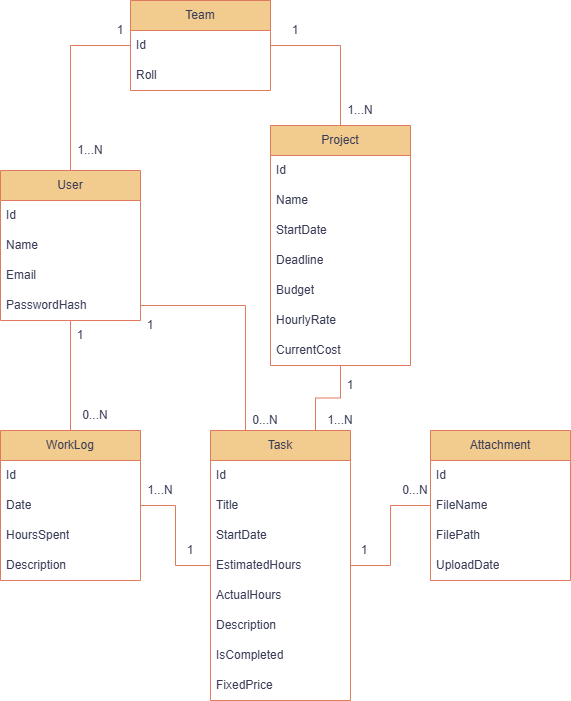

The diagram above was exported from draw.io. Its source (the exported page's mxGraphModel, read from the mxfile embedded in the PNG):
<mxGraphModel dx="1222" dy="1200" grid="1" gridSize="10" guides="1" tooltips="1" connect="1" arrows="1" fold="1" page="0" pageScale="1" pageWidth="827" pageHeight="1169" background="#FFFFFF" math="0" shadow="0">
  <root>
    <mxCell id="0" />
    <mxCell id="1" parent="0" />
    <mxCell id="lB132-_lPVzb5Zd9TTLe-55" edge="1" parent="1" source="lB132-_lPVzb5Zd9TTLe-8" style="edgeStyle=orthogonalEdgeStyle;rounded=0;orthogonalLoop=1;jettySize=auto;html=1;entryX=0.5;entryY=0;entryDx=0;entryDy=0;endArrow=none;endFill=0;labelBackgroundColor=none;fontColor=default;strokeColor=#E07A5F;" target="lB132-_lPVzb5Zd9TTLe-33">
      <mxGeometry relative="1" as="geometry">
        <mxPoint x="120" y="309.9999999999999" as="targetPoint" />
      </mxGeometry>
    </mxCell>
    <mxCell id="lB132-_lPVzb5Zd9TTLe-88" edge="1" parent="1" source="lB132-_lPVzb5Zd9TTLe-8" style="edgeStyle=orthogonalEdgeStyle;rounded=0;orthogonalLoop=1;jettySize=auto;html=1;entryX=0;entryY=0.5;entryDx=0;entryDy=0;endArrow=none;endFill=0;labelBackgroundColor=none;fontColor=default;strokeColor=#E07A5F;" target="lB132-_lPVzb5Zd9TTLe-80">
      <mxGeometry relative="1" as="geometry" />
    </mxCell>
    <mxCell id="lB132-_lPVzb5Zd9TTLe-8" parent="1" style="swimlane;fontStyle=0;childLayout=stackLayout;horizontal=1;startSize=30;horizontalStack=0;resizeParent=1;resizeParentMax=0;resizeLast=0;collapsible=1;marginBottom=0;whiteSpace=wrap;html=1;labelBackgroundColor=none;rounded=0;fillColor=#F2CC8F;strokeColor=#E07A5F;fontColor=#393C56;" value="User" vertex="1">
      <mxGeometry height="150" width="140" x="40" y="100" as="geometry">
        <mxRectangle height="30" width="70" x="40" y="100" as="alternateBounds" />
      </mxGeometry>
    </mxCell>
    <mxCell id="lB132-_lPVzb5Zd9TTLe-9" parent="lB132-_lPVzb5Zd9TTLe-8" style="text;strokeColor=none;fillColor=none;align=left;verticalAlign=middle;spacingLeft=4;spacingRight=4;overflow=hidden;points=[[0,0.5],[1,0.5]];portConstraint=eastwest;rotatable=0;whiteSpace=wrap;html=1;labelBackgroundColor=none;rounded=0;fontColor=#393C56;" value="Id" vertex="1">
      <mxGeometry height="30" width="140" y="30" as="geometry" />
    </mxCell>
    <mxCell id="lB132-_lPVzb5Zd9TTLe-10" parent="lB132-_lPVzb5Zd9TTLe-8" style="text;strokeColor=none;fillColor=none;align=left;verticalAlign=middle;spacingLeft=4;spacingRight=4;overflow=hidden;points=[[0,0.5],[1,0.5]];portConstraint=eastwest;rotatable=0;whiteSpace=wrap;html=1;labelBackgroundColor=none;rounded=0;fontColor=#393C56;" value="Name" vertex="1">
      <mxGeometry height="30" width="140" y="60" as="geometry" />
    </mxCell>
    <mxCell id="lB132-_lPVzb5Zd9TTLe-11" parent="lB132-_lPVzb5Zd9TTLe-8" style="text;strokeColor=none;fillColor=none;align=left;verticalAlign=middle;spacingLeft=4;spacingRight=4;overflow=hidden;points=[[0,0.5],[1,0.5]];portConstraint=eastwest;rotatable=0;whiteSpace=wrap;html=1;labelBackgroundColor=none;rounded=0;fontColor=#393C56;" value="Email" vertex="1">
      <mxGeometry height="30" width="140" y="90" as="geometry" />
    </mxCell>
    <mxCell id="lB132-_lPVzb5Zd9TTLe-14" parent="lB132-_lPVzb5Zd9TTLe-8" style="text;strokeColor=none;fillColor=none;align=left;verticalAlign=middle;spacingLeft=4;spacingRight=4;overflow=hidden;points=[[0,0.5],[1,0.5]];portConstraint=eastwest;rotatable=0;whiteSpace=wrap;html=1;labelBackgroundColor=none;rounded=0;fontColor=#393C56;" value="PasswordHash" vertex="1">
      <mxGeometry height="30" width="140" y="120" as="geometry" />
    </mxCell>
    <mxCell id="lB132-_lPVzb5Zd9TTLe-63" edge="1" parent="1" source="lB132-_lPVzb5Zd9TTLe-15" style="edgeStyle=orthogonalEdgeStyle;rounded=0;orthogonalLoop=1;jettySize=auto;html=1;entryX=0.75;entryY=0;entryDx=0;entryDy=0;endArrow=none;endFill=0;labelBackgroundColor=none;fontColor=default;strokeColor=#E07A5F;" target="lB132-_lPVzb5Zd9TTLe-23">
      <mxGeometry relative="1" as="geometry" />
    </mxCell>
    <mxCell id="lB132-_lPVzb5Zd9TTLe-89" edge="1" parent="1" source="lB132-_lPVzb5Zd9TTLe-15" style="edgeStyle=orthogonalEdgeStyle;rounded=0;orthogonalLoop=1;jettySize=auto;html=1;entryX=1;entryY=0.5;entryDx=0;entryDy=0;endArrow=none;endFill=0;labelBackgroundColor=none;fontColor=default;strokeColor=#E07A5F;" target="lB132-_lPVzb5Zd9TTLe-81">
      <mxGeometry relative="1" as="geometry" />
    </mxCell>
    <mxCell id="lB132-_lPVzb5Zd9TTLe-15" parent="1" style="swimlane;fontStyle=0;childLayout=stackLayout;horizontal=1;startSize=30;horizontalStack=0;resizeParent=1;resizeParentMax=0;resizeLast=0;collapsible=1;marginBottom=0;whiteSpace=wrap;html=1;labelBackgroundColor=none;rounded=0;fillColor=#F2CC8F;strokeColor=#E07A5F;fontColor=#393C56;" value="Project" vertex="1">
      <mxGeometry height="240" width="140" x="310" y="55" as="geometry" />
    </mxCell>
    <mxCell id="lB132-_lPVzb5Zd9TTLe-16" parent="lB132-_lPVzb5Zd9TTLe-15" style="text;strokeColor=none;fillColor=none;align=left;verticalAlign=middle;spacingLeft=4;spacingRight=4;overflow=hidden;points=[[0,0.5],[1,0.5]];portConstraint=eastwest;rotatable=0;whiteSpace=wrap;html=1;labelBackgroundColor=none;rounded=0;fontColor=#393C56;" value="Id" vertex="1">
      <mxGeometry height="30" width="140" y="30" as="geometry" />
    </mxCell>
    <mxCell id="lB132-_lPVzb5Zd9TTLe-17" parent="lB132-_lPVzb5Zd9TTLe-15" style="text;strokeColor=none;fillColor=none;align=left;verticalAlign=middle;spacingLeft=4;spacingRight=4;overflow=hidden;points=[[0,0.5],[1,0.5]];portConstraint=eastwest;rotatable=0;whiteSpace=wrap;html=1;labelBackgroundColor=none;rounded=0;fontColor=#393C56;" value="Name" vertex="1">
      <mxGeometry height="30" width="140" y="60" as="geometry" />
    </mxCell>
    <mxCell id="lB132-_lPVzb5Zd9TTLe-18" parent="lB132-_lPVzb5Zd9TTLe-15" style="text;strokeColor=none;fillColor=none;align=left;verticalAlign=middle;spacingLeft=4;spacingRight=4;overflow=hidden;points=[[0,0.5],[1,0.5]];portConstraint=eastwest;rotatable=0;whiteSpace=wrap;html=1;labelBackgroundColor=none;rounded=0;fontColor=#393C56;" value="StartDate" vertex="1">
      <mxGeometry height="30" width="140" y="90" as="geometry" />
    </mxCell>
    <mxCell id="lB132-_lPVzb5Zd9TTLe-19" parent="lB132-_lPVzb5Zd9TTLe-15" style="text;strokeColor=none;fillColor=none;align=left;verticalAlign=middle;spacingLeft=4;spacingRight=4;overflow=hidden;points=[[0,0.5],[1,0.5]];portConstraint=eastwest;rotatable=0;whiteSpace=wrap;html=1;labelBackgroundColor=none;rounded=0;fontColor=#393C56;" value="Deadline" vertex="1">
      <mxGeometry height="30" width="140" y="120" as="geometry" />
    </mxCell>
    <mxCell id="lB132-_lPVzb5Zd9TTLe-20" parent="lB132-_lPVzb5Zd9TTLe-15" style="text;strokeColor=none;fillColor=none;align=left;verticalAlign=middle;spacingLeft=4;spacingRight=4;overflow=hidden;points=[[0,0.5],[1,0.5]];portConstraint=eastwest;rotatable=0;whiteSpace=wrap;html=1;labelBackgroundColor=none;rounded=0;fontColor=#393C56;" value="Budget" vertex="1">
      <mxGeometry height="30" width="140" y="150" as="geometry" />
    </mxCell>
    <mxCell id="lB132-_lPVzb5Zd9TTLe-21" parent="lB132-_lPVzb5Zd9TTLe-15" style="text;strokeColor=none;fillColor=none;align=left;verticalAlign=middle;spacingLeft=4;spacingRight=4;overflow=hidden;points=[[0,0.5],[1,0.5]];portConstraint=eastwest;rotatable=0;whiteSpace=wrap;html=1;labelBackgroundColor=none;rounded=0;fontColor=#393C56;" value="HourlyRate" vertex="1">
      <mxGeometry height="30" width="140" y="180" as="geometry" />
    </mxCell>
    <mxCell id="lB132-_lPVzb5Zd9TTLe-32" parent="lB132-_lPVzb5Zd9TTLe-15" style="text;strokeColor=none;fillColor=none;align=left;verticalAlign=middle;spacingLeft=4;spacingRight=4;overflow=hidden;points=[[0,0.5],[1,0.5]];portConstraint=eastwest;rotatable=0;whiteSpace=wrap;html=1;labelBackgroundColor=none;rounded=0;fontColor=#393C56;" value="CurrentCost" vertex="1">
      <mxGeometry height="30" width="140" y="210" as="geometry" />
    </mxCell>
    <mxCell id="lB132-_lPVzb5Zd9TTLe-71" edge="1" parent="1" source="lB132-_lPVzb5Zd9TTLe-23" style="edgeStyle=orthogonalEdgeStyle;rounded=0;orthogonalLoop=1;jettySize=auto;html=1;entryX=0;entryY=0.5;entryDx=0;entryDy=0;endArrow=none;endFill=0;labelBackgroundColor=none;fontColor=default;strokeColor=#E07A5F;" target="lB132-_lPVzb5Zd9TTLe-44">
      <mxGeometry relative="1" as="geometry" />
    </mxCell>
    <mxCell id="lB132-_lPVzb5Zd9TTLe-23" parent="1" style="swimlane;fontStyle=0;childLayout=stackLayout;horizontal=1;startSize=30;horizontalStack=0;resizeParent=1;resizeParentMax=0;resizeLast=0;collapsible=1;marginBottom=0;whiteSpace=wrap;html=1;labelBackgroundColor=none;rounded=0;fillColor=#F2CC8F;strokeColor=#E07A5F;fontColor=#393C56;" value="Task" vertex="1">
      <mxGeometry height="270" width="140" x="250" y="360" as="geometry" />
    </mxCell>
    <mxCell id="lB132-_lPVzb5Zd9TTLe-24" parent="lB132-_lPVzb5Zd9TTLe-23" style="text;strokeColor=none;fillColor=none;align=left;verticalAlign=middle;spacingLeft=4;spacingRight=4;overflow=hidden;points=[[0,0.5],[1,0.5]];portConstraint=eastwest;rotatable=0;whiteSpace=wrap;html=1;labelBackgroundColor=none;rounded=0;fontColor=#393C56;" value="Id" vertex="1">
      <mxGeometry height="30" width="140" y="30" as="geometry" />
    </mxCell>
    <mxCell id="lB132-_lPVzb5Zd9TTLe-25" parent="lB132-_lPVzb5Zd9TTLe-23" style="text;strokeColor=none;fillColor=none;align=left;verticalAlign=middle;spacingLeft=4;spacingRight=4;overflow=hidden;points=[[0,0.5],[1,0.5]];portConstraint=eastwest;rotatable=0;whiteSpace=wrap;html=1;labelBackgroundColor=none;rounded=0;fontColor=#393C56;" value="Title" vertex="1">
      <mxGeometry height="30" width="140" y="60" as="geometry" />
    </mxCell>
    <mxCell id="lB132-_lPVzb5Zd9TTLe-26" parent="lB132-_lPVzb5Zd9TTLe-23" style="text;strokeColor=none;fillColor=none;align=left;verticalAlign=middle;spacingLeft=4;spacingRight=4;overflow=hidden;points=[[0,0.5],[1,0.5]];portConstraint=eastwest;rotatable=0;whiteSpace=wrap;html=1;labelBackgroundColor=none;rounded=0;fontColor=#393C56;" value="StartDate" vertex="1">
      <mxGeometry height="30" width="140" y="90" as="geometry" />
    </mxCell>
    <mxCell id="lB132-_lPVzb5Zd9TTLe-27" parent="lB132-_lPVzb5Zd9TTLe-23" style="text;strokeColor=none;fillColor=none;align=left;verticalAlign=middle;spacingLeft=4;spacingRight=4;overflow=hidden;points=[[0,0.5],[1,0.5]];portConstraint=eastwest;rotatable=0;whiteSpace=wrap;html=1;labelBackgroundColor=none;rounded=0;fontColor=#393C56;" value="EstimatedHours" vertex="1">
      <mxGeometry height="30" width="140" y="120" as="geometry" />
    </mxCell>
    <mxCell id="lB132-_lPVzb5Zd9TTLe-28" parent="lB132-_lPVzb5Zd9TTLe-23" style="text;strokeColor=none;fillColor=none;align=left;verticalAlign=middle;spacingLeft=4;spacingRight=4;overflow=hidden;points=[[0,0.5],[1,0.5]];portConstraint=eastwest;rotatable=0;whiteSpace=wrap;html=1;labelBackgroundColor=none;rounded=0;fontColor=#393C56;" value="ActualHours" vertex="1">
      <mxGeometry height="30" width="140" y="150" as="geometry" />
    </mxCell>
    <mxCell id="lB132-_lPVzb5Zd9TTLe-29" parent="lB132-_lPVzb5Zd9TTLe-23" style="text;strokeColor=none;fillColor=none;align=left;verticalAlign=middle;spacingLeft=4;spacingRight=4;overflow=hidden;points=[[0,0.5],[1,0.5]];portConstraint=eastwest;rotatable=0;whiteSpace=wrap;html=1;labelBackgroundColor=none;rounded=0;fontColor=#393C56;" value="Description" vertex="1">
      <mxGeometry height="30" width="140" y="180" as="geometry" />
    </mxCell>
    <mxCell id="lB132-_lPVzb5Zd9TTLe-30" parent="lB132-_lPVzb5Zd9TTLe-23" style="text;strokeColor=none;fillColor=none;align=left;verticalAlign=middle;spacingLeft=4;spacingRight=4;overflow=hidden;points=[[0,0.5],[1,0.5]];portConstraint=eastwest;rotatable=0;whiteSpace=wrap;html=1;labelBackgroundColor=none;rounded=0;fontColor=#393C56;" value="IsCompleted" vertex="1">
      <mxGeometry height="30" width="140" y="210" as="geometry" />
    </mxCell>
    <mxCell id="lB132-_lPVzb5Zd9TTLe-31" parent="lB132-_lPVzb5Zd9TTLe-23" style="text;strokeColor=none;fillColor=none;align=left;verticalAlign=middle;spacingLeft=4;spacingRight=4;overflow=hidden;points=[[0,0.5],[1,0.5]];portConstraint=eastwest;rotatable=0;whiteSpace=wrap;html=1;labelBackgroundColor=none;rounded=0;fontColor=#393C56;" value="FixedPrice" vertex="1">
      <mxGeometry height="30" width="140" y="240" as="geometry" />
    </mxCell>
    <mxCell id="lB132-_lPVzb5Zd9TTLe-33" parent="1" style="swimlane;fontStyle=0;childLayout=stackLayout;horizontal=1;startSize=30;horizontalStack=0;resizeParent=1;resizeParentMax=0;resizeLast=0;collapsible=1;marginBottom=0;whiteSpace=wrap;html=1;labelBackgroundColor=none;rounded=0;fillColor=#F2CC8F;strokeColor=#E07A5F;fontColor=#393C56;" value="WorkLog" vertex="1">
      <mxGeometry height="150" width="140" x="40" y="360" as="geometry" />
    </mxCell>
    <mxCell id="lB132-_lPVzb5Zd9TTLe-34" parent="lB132-_lPVzb5Zd9TTLe-33" style="text;strokeColor=none;fillColor=none;align=left;verticalAlign=middle;spacingLeft=4;spacingRight=4;overflow=hidden;points=[[0,0.5],[1,0.5]];portConstraint=eastwest;rotatable=0;whiteSpace=wrap;html=1;labelBackgroundColor=none;rounded=0;fontColor=#393C56;" value="Id" vertex="1">
      <mxGeometry height="30" width="140" y="30" as="geometry" />
    </mxCell>
    <mxCell id="lB132-_lPVzb5Zd9TTLe-35" parent="lB132-_lPVzb5Zd9TTLe-33" style="text;strokeColor=none;fillColor=none;align=left;verticalAlign=middle;spacingLeft=4;spacingRight=4;overflow=hidden;points=[[0,0.5],[1,0.5]];portConstraint=eastwest;rotatable=0;whiteSpace=wrap;html=1;labelBackgroundColor=none;rounded=0;fontColor=#393C56;" value="Date" vertex="1">
      <mxGeometry height="30" width="140" y="60" as="geometry" />
    </mxCell>
    <mxCell id="lB132-_lPVzb5Zd9TTLe-36" parent="lB132-_lPVzb5Zd9TTLe-33" style="text;strokeColor=none;fillColor=none;align=left;verticalAlign=middle;spacingLeft=4;spacingRight=4;overflow=hidden;points=[[0,0.5],[1,0.5]];portConstraint=eastwest;rotatable=0;whiteSpace=wrap;html=1;labelBackgroundColor=none;rounded=0;fontColor=#393C56;" value="HoursSpent" vertex="1">
      <mxGeometry height="30" width="140" y="90" as="geometry" />
    </mxCell>
    <mxCell id="lB132-_lPVzb5Zd9TTLe-39" parent="lB132-_lPVzb5Zd9TTLe-33" style="text;strokeColor=none;fillColor=none;align=left;verticalAlign=middle;spacingLeft=4;spacingRight=4;overflow=hidden;points=[[0,0.5],[1,0.5]];portConstraint=eastwest;rotatable=0;whiteSpace=wrap;html=1;labelBackgroundColor=none;rounded=0;fontColor=#393C56;" value="Description" vertex="1">
      <mxGeometry height="30" width="140" y="120" as="geometry" />
    </mxCell>
    <mxCell id="lB132-_lPVzb5Zd9TTLe-42" parent="1" style="swimlane;fontStyle=0;childLayout=stackLayout;horizontal=1;startSize=30;horizontalStack=0;resizeParent=1;resizeParentMax=0;resizeLast=0;collapsible=1;marginBottom=0;whiteSpace=wrap;html=1;labelBackgroundColor=none;rounded=0;fillColor=#F2CC8F;strokeColor=#E07A5F;fontColor=#393C56;" value="Attachment" vertex="1">
      <mxGeometry height="150" width="140" x="470" y="360" as="geometry" />
    </mxCell>
    <mxCell id="lB132-_lPVzb5Zd9TTLe-43" parent="lB132-_lPVzb5Zd9TTLe-42" style="text;strokeColor=none;fillColor=none;align=left;verticalAlign=middle;spacingLeft=4;spacingRight=4;overflow=hidden;points=[[0,0.5],[1,0.5]];portConstraint=eastwest;rotatable=0;whiteSpace=wrap;html=1;labelBackgroundColor=none;rounded=0;fontColor=#393C56;" value="Id" vertex="1">
      <mxGeometry height="30" width="140" y="30" as="geometry" />
    </mxCell>
    <mxCell id="lB132-_lPVzb5Zd9TTLe-44" parent="lB132-_lPVzb5Zd9TTLe-42" style="text;strokeColor=none;fillColor=none;align=left;verticalAlign=middle;spacingLeft=4;spacingRight=4;overflow=hidden;points=[[0,0.5],[1,0.5]];portConstraint=eastwest;rotatable=0;whiteSpace=wrap;html=1;labelBackgroundColor=none;rounded=0;fontColor=#393C56;" value="FileName" vertex="1">
      <mxGeometry height="30" width="140" y="60" as="geometry" />
    </mxCell>
    <mxCell id="lB132-_lPVzb5Zd9TTLe-45" parent="lB132-_lPVzb5Zd9TTLe-42" style="text;strokeColor=none;fillColor=none;align=left;verticalAlign=middle;spacingLeft=4;spacingRight=4;overflow=hidden;points=[[0,0.5],[1,0.5]];portConstraint=eastwest;rotatable=0;whiteSpace=wrap;html=1;labelBackgroundColor=none;rounded=0;fontColor=#393C56;" value="FilePath" vertex="1">
      <mxGeometry height="30" width="140" y="90" as="geometry" />
    </mxCell>
    <mxCell id="lB132-_lPVzb5Zd9TTLe-46" parent="lB132-_lPVzb5Zd9TTLe-42" style="text;strokeColor=none;fillColor=none;align=left;verticalAlign=middle;spacingLeft=4;spacingRight=4;overflow=hidden;points=[[0,0.5],[1,0.5]];portConstraint=eastwest;rotatable=0;whiteSpace=wrap;html=1;labelBackgroundColor=none;rounded=0;fontColor=#393C56;" value="UploadDate" vertex="1">
      <mxGeometry height="30" width="140" y="120" as="geometry" />
    </mxCell>
    <mxCell id="lB132-_lPVzb5Zd9TTLe-56" parent="1" style="text;html=1;whiteSpace=wrap;strokeColor=none;fillColor=none;align=center;verticalAlign=middle;rounded=0;labelBackgroundColor=none;fontColor=#393C56;" value="1" vertex="1">
      <mxGeometry height="30" width="60" x="90" y="250" as="geometry" />
    </mxCell>
    <mxCell id="lB132-_lPVzb5Zd9TTLe-60" edge="1" parent="1" source="lB132-_lPVzb5Zd9TTLe-14" style="edgeStyle=orthogonalEdgeStyle;rounded=0;orthogonalLoop=1;jettySize=auto;html=1;entryX=0.25;entryY=0;entryDx=0;entryDy=0;endArrow=none;endFill=0;labelBackgroundColor=none;fontColor=default;strokeColor=#E07A5F;" target="lB132-_lPVzb5Zd9TTLe-23">
      <mxGeometry relative="1" as="geometry" />
    </mxCell>
    <mxCell id="lB132-_lPVzb5Zd9TTLe-61" parent="1" style="text;html=1;whiteSpace=wrap;strokeColor=none;fillColor=none;align=center;verticalAlign=middle;rounded=0;labelBackgroundColor=none;fontColor=#393C56;" value="1" vertex="1">
      <mxGeometry height="30" width="60" x="160" y="240" as="geometry" />
    </mxCell>
    <mxCell id="lB132-_lPVzb5Zd9TTLe-65" parent="1" style="text;html=1;whiteSpace=wrap;strokeColor=none;fillColor=none;align=center;verticalAlign=middle;rounded=0;labelBackgroundColor=none;fontColor=#393C56;" value="1" vertex="1">
      <mxGeometry height="30" width="60" x="360" y="300" as="geometry" />
    </mxCell>
    <mxCell id="lB132-_lPVzb5Zd9TTLe-66" edge="1" parent="1" source="lB132-_lPVzb5Zd9TTLe-27" style="edgeStyle=orthogonalEdgeStyle;rounded=0;orthogonalLoop=1;jettySize=auto;html=1;endArrow=none;endFill=0;labelBackgroundColor=none;fontColor=default;strokeColor=#E07A5F;" target="lB132-_lPVzb5Zd9TTLe-33">
      <mxGeometry relative="1" as="geometry" />
    </mxCell>
    <mxCell id="lB132-_lPVzb5Zd9TTLe-68" parent="1" style="text;html=1;whiteSpace=wrap;strokeColor=none;fillColor=none;align=center;verticalAlign=middle;rounded=0;labelBackgroundColor=none;fontColor=#393C56;" value="1" vertex="1">
      <mxGeometry height="20" width="20" x="220" y="470" as="geometry" />
    </mxCell>
    <mxCell id="lB132-_lPVzb5Zd9TTLe-72" parent="1" style="text;html=1;whiteSpace=wrap;strokeColor=none;fillColor=none;align=center;verticalAlign=middle;rounded=0;labelBackgroundColor=none;fontColor=#393C56;" value="1" vertex="1">
      <mxGeometry height="20" width="20" x="394" y="470" as="geometry" />
    </mxCell>
    <mxCell id="lB132-_lPVzb5Zd9TTLe-74" parent="1" style="text;html=1;whiteSpace=wrap;strokeColor=none;fillColor=none;align=center;verticalAlign=middle;rounded=0;labelBackgroundColor=none;fontColor=#393C56;" value="0...N" vertex="1">
      <mxGeometry height="20" width="30" x="120" y="335" as="geometry" />
    </mxCell>
    <mxCell id="lB132-_lPVzb5Zd9TTLe-76" parent="1" style="text;html=1;whiteSpace=wrap;strokeColor=none;fillColor=none;align=center;verticalAlign=middle;rounded=0;labelBackgroundColor=none;fontColor=#393C56;" value="0...N" vertex="1">
      <mxGeometry height="20" width="30" x="290" y="340" as="geometry" />
    </mxCell>
    <mxCell id="lB132-_lPVzb5Zd9TTLe-77" parent="1" style="text;html=1;whiteSpace=wrap;strokeColor=none;fillColor=none;align=center;verticalAlign=middle;rounded=0;labelBackgroundColor=none;fontColor=#393C56;" value="1...N" vertex="1">
      <mxGeometry height="20" width="30" x="185" y="410" as="geometry" />
    </mxCell>
    <mxCell id="lB132-_lPVzb5Zd9TTLe-78" parent="1" style="text;html=1;whiteSpace=wrap;strokeColor=none;fillColor=none;align=center;verticalAlign=middle;rounded=0;labelBackgroundColor=none;fontColor=#393C56;" value="1...N" vertex="1">
      <mxGeometry height="20" width="30" x="365" y="340" as="geometry" />
    </mxCell>
    <mxCell id="lB132-_lPVzb5Zd9TTLe-79" parent="1" style="text;html=1;whiteSpace=wrap;strokeColor=none;fillColor=none;align=center;verticalAlign=middle;rounded=0;labelBackgroundColor=none;fontColor=#393C56;" value="0...N" vertex="1">
      <mxGeometry height="20" width="30" x="440" y="410" as="geometry" />
    </mxCell>
    <mxCell id="lB132-_lPVzb5Zd9TTLe-80" parent="1" style="swimlane;fontStyle=0;childLayout=stackLayout;horizontal=1;startSize=30;horizontalStack=0;resizeParent=1;resizeParentMax=0;resizeLast=0;collapsible=1;marginBottom=0;whiteSpace=wrap;html=1;labelBackgroundColor=none;rounded=0;fillColor=#F2CC8F;strokeColor=#E07A5F;fontColor=#393C56;" value="Team" vertex="1">
      <mxGeometry height="90" width="140" x="170" y="-70" as="geometry" />
    </mxCell>
    <mxCell id="lB132-_lPVzb5Zd9TTLe-81" parent="lB132-_lPVzb5Zd9TTLe-80" style="text;strokeColor=none;fillColor=none;align=left;verticalAlign=middle;spacingLeft=4;spacingRight=4;overflow=hidden;points=[[0,0.5],[1,0.5]];portConstraint=eastwest;rotatable=0;whiteSpace=wrap;html=1;labelBackgroundColor=none;rounded=0;fontColor=#393C56;" value="Id" vertex="1">
      <mxGeometry height="30" width="140" y="30" as="geometry" />
    </mxCell>
    <mxCell id="lB132-_lPVzb5Zd9TTLe-82" parent="lB132-_lPVzb5Zd9TTLe-80" style="text;strokeColor=none;fillColor=none;align=left;verticalAlign=middle;spacingLeft=4;spacingRight=4;overflow=hidden;points=[[0,0.5],[1,0.5]];portConstraint=eastwest;rotatable=0;whiteSpace=wrap;html=1;labelBackgroundColor=none;rounded=0;fontColor=#393C56;" value="Roll" vertex="1">
      <mxGeometry height="30" width="140" y="60" as="geometry" />
    </mxCell>
    <mxCell id="lB132-_lPVzb5Zd9TTLe-90" parent="1" style="text;html=1;whiteSpace=wrap;strokeColor=none;fillColor=none;align=center;verticalAlign=middle;rounded=0;labelBackgroundColor=none;fontColor=#393C56;" value="1...N" vertex="1">
      <mxGeometry height="20" width="20" x="390" y="30" as="geometry" />
    </mxCell>
    <mxCell id="lB132-_lPVzb5Zd9TTLe-91" parent="1" style="text;html=1;whiteSpace=wrap;strokeColor=none;fillColor=none;align=center;verticalAlign=middle;rounded=0;labelBackgroundColor=none;fontColor=#393C56;" value="1" vertex="1">
      <mxGeometry height="20" width="30" x="320" y="-50" as="geometry" />
    </mxCell>
    <mxCell id="lB132-_lPVzb5Zd9TTLe-92" parent="1" style="text;html=1;whiteSpace=wrap;strokeColor=none;fillColor=none;align=center;verticalAlign=middle;rounded=0;labelBackgroundColor=none;fontColor=#393C56;" value="1...N" vertex="1">
      <mxGeometry height="20" width="20" x="120" y="70" as="geometry" />
    </mxCell>
    <mxCell id="lB132-_lPVzb5Zd9TTLe-93" parent="1" style="text;html=1;whiteSpace=wrap;strokeColor=none;fillColor=none;align=center;verticalAlign=middle;rounded=0;labelBackgroundColor=none;fontColor=#393C56;" value="1" vertex="1">
      <mxGeometry height="20" width="20" x="150" y="-50" as="geometry" />
    </mxCell>
  </root>
</mxGraphModel>